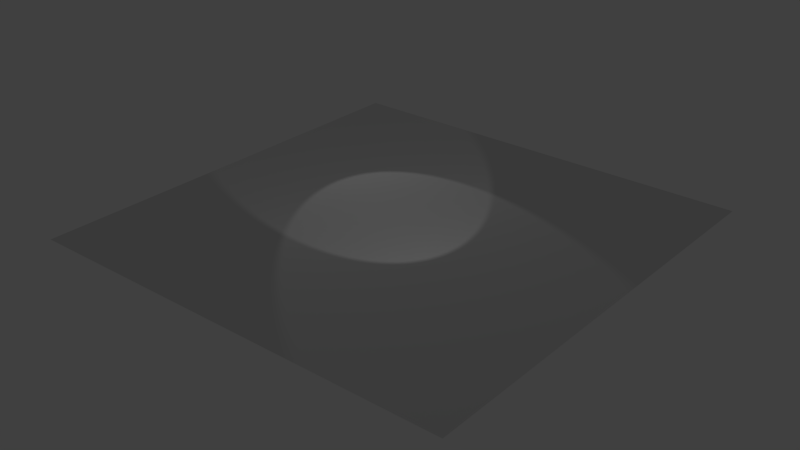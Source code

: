 # Source: plane.blend  (saved by Blender 2.71.0; exported with 4.5.12 LTS)
import bpy
from mathutils import Matrix  # noqa: F401  (used for matrix-valued properties, if any)

bpy.ops.wm.read_factory_settings(use_empty=True)
scene = bpy.context.scene
scene.name = 'Scene'

# ---- collections
col_collection_1 = bpy.data.collections.new('Collection 1'); scene.collection.children.link(col_collection_1)

# ---- materials (node trees are filled in below, after node groups)
mat_material = bpy.data.materials.new('Material')
mat_material.alpha_threshold = 0.0
mat_material.use_transparent_shadow = False
mat_material.roughness = 0.5
mat_material.line_color = (0.0, 0.0, 0.0, 1.0)

# ---- material node trees

# ---- world
world_world = bpy.data.worlds.new('World'); scene.world = world_world
world_world.color = (0.05088, 0.05088, 0.05088)
world_world.use_sun_shadow = False
world_world.sun_shadow_jitter_overblur = 0.0
world_world.cycles.sampling_method = 'MANUAL'
world_world.cycles.sample_map_resolution = 256

# ---- lights
light_spot_001 = bpy.data.lights.new('Spot.001', 'SPOT')
light_spot_001.transmission_factor = 0.0
light_spot_001.use_shadow = False
light_spot_001.energy = 2000.0
light_spot_001.shadow_buffer_clip_start = 0.5
light_spot_001.shadow_soft_size = 0.1
light_spot_001.shadow_maximum_resolution = 0.006
light_spot_001.use_absolute_resolution = True
light_spot_001.cycles.use_multiple_importance_sampling = False
light_spot_002 = bpy.data.lights.new('Spot.002', 'SPOT')
light_spot_002.transmission_factor = 0.0
light_spot_002.use_shadow = False
light_spot_002.energy = 2000.0
light_spot_002.shadow_buffer_clip_start = 0.5
light_spot_002.shadow_soft_size = 0.1
light_spot_002.shadow_maximum_resolution = 0.006
light_spot_002.use_absolute_resolution = True
light_spot_002.cycles.use_multiple_importance_sampling = False
light_spot = bpy.data.lights.new('Spot', 'SPOT')
light_spot.transmission_factor = 0.0
light_spot.use_shadow = False
light_spot.energy = 2000.0
light_spot.shadow_buffer_clip_start = 0.5
light_spot.shadow_soft_size = 0.1
light_spot.shadow_maximum_resolution = 0.006
light_spot.use_absolute_resolution = True
light_spot.cycles.use_multiple_importance_sampling = False

# ---- meshes
me_plane = bpy.data.meshes.new('Plane')
me_plane.from_pydata([(-30.24, -30.24, -3.0), (30.24, -30.24, -3.0), (-30.24, 30.24, -3.0), (30.24, 30.24, -3.0)], [], [(0, 1, 3, 2)])
_uv = me_plane.uv_layers.new(name='UVMap')
_uv.uv.foreach_set('vector', [0.0001001, 9.998e-05, 0.9999, 0.0001, 0.9999, 0.9999, 9.998e-05, 0.9999])
me_plane.materials.append(mat_material)
me_plane.use_remesh_preserve_volume = False
me_plane.use_remesh_preserve_attributes = False
me_plane.use_mirror_vertex_groups = False
me_plane.update()

# ---- objects
ob_plane = bpy.data.objects.new('Plane', me_plane)
ob_spot_001 = bpy.data.objects.new('Spot.001', light_spot_001)
ob_spot_002 = bpy.data.objects.new('Spot.002', light_spot_002)
ob_spot = bpy.data.objects.new('Spot', light_spot)

# ---- transforms, parenting, visibility, modifiers, constraints
ob_plane.location = (0.0, 0.0, 0.0)
ob_plane.lineart.crease_threshold = 0.0
_m = ob_plane.modifiers.new('Triangulate', 'TRIANGULATE')
ob_spot_001.location = (-26.46, 17.95, 20.76)
ob_spot_001.rotation_euler = (-0.3098, 0.9273, -4.098)
ob_spot_001.hide_viewport = True
ob_spot_001.lineart.crease_threshold = 0.0
ob_spot_002.location = (-16.92, 18.02, -17.84)
ob_spot_002.rotation_euler = (2.396, 0.5342, -1.815)
ob_spot_002.hide_viewport = True
ob_spot_002.lineart.crease_threshold = 0.0
ob_spot.location = (20.79, -14.45, 20.76)
ob_spot.rotation_euler = (-0.3098, 0.9273, -0.9564)
ob_spot.hide_viewport = True
ob_spot.lineart.crease_threshold = 0.0

# ---- collection membership
col_collection_1.objects.link(ob_plane)
col_collection_1.objects.link(ob_spot_001)
col_collection_1.objects.link(ob_spot_002)
col_collection_1.objects.link(ob_spot)

# ---- scene / render settings (as saved in the file)
scene.frame_start = 1; scene.frame_end = 250; scene.frame_set(39)
scene.render.engine = 'BLENDER_EEVEE_NEXT'
scene.render.image_settings.compression = 90
scene.render.resolution_percentage = 50
scene.render.dither_intensity = 0.0
scene.cycles.use_denoising = False
scene.cycles.samples = 10
scene.cycles.sampling_pattern = 'TABULATED_SOBOL'
scene.cycles.light_sampling_threshold = 0.0
scene.cycles.use_adaptive_sampling = False
scene.cycles.use_light_tree = False
scene.cycles.blur_glossy = 0.0
scene.cycles.volume_bounces = 1
scene.cycles.pixel_filter_type = 'GAUSSIAN'
scene.cycles.sample_clamp_indirect = 0.0
scene.view_settings.view_transform = 'Standard'
bpy.context.view_layer.update()

# ---- added for rendering (the .blend has no active camera): camera
cam_auto = bpy.data.cameras.new('AutoCamera')
cam_auto.lens = 50.0
cam_auto.sensor_width = 36.0
cam_auto.clip_end = 1388.86
ob_auto_camera = bpy.data.objects.new('AutoCamera', cam_auto)
scene.collection.objects.link(ob_auto_camera)
ob_auto_camera.location = (79.1376, -94.9651, 60.3101)
ob_auto_camera.rotation_euler = (1.09748, -7.21219e-08, 0.694738)
scene.camera = ob_auto_camera
bpy.context.view_layer.update()
